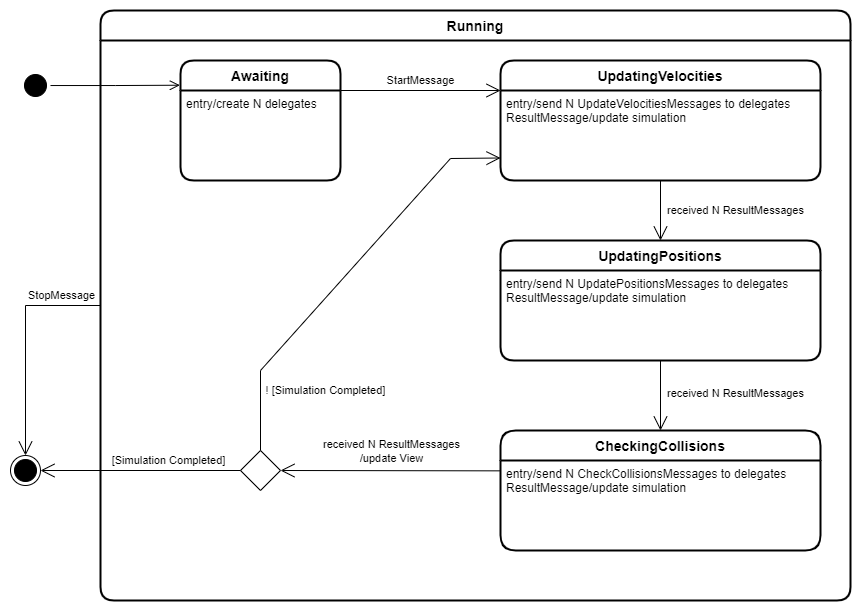

The diagram above was exported from draw.io. Its source (the exported page's mxGraphModel, read from the mxfile embedded in the PNG):
<mxGraphModel dx="813" dy="476" grid="1" gridSize="10" guides="1" tooltips="1" connect="1" arrows="1" fold="1" page="1" pageScale="1" pageWidth="827" pageHeight="1169" math="0" shadow="0">
  <root>
    <mxCell id="0" />
    <mxCell id="1" parent="0" />
    <mxCell id="2ZZJykHP9UzISyzbS-Fn-31" value="" style="rounded=0;whiteSpace=wrap;html=1;strokeColor=none;" parent="1" vertex="1">
      <mxGeometry x="150" y="290" width="860" height="610" as="geometry" />
    </mxCell>
    <mxCell id="2ZZJykHP9UzISyzbS-Fn-2" value="Awaiting" style="swimlane;childLayout=stackLayout;horizontal=1;startSize=30;horizontalStack=0;rounded=1;fontSize=14;fontStyle=1;strokeWidth=2;resizeParent=0;resizeLast=1;shadow=0;dashed=0;align=center;" parent="1" vertex="1">
      <mxGeometry x="330" y="350" width="160" height="120" as="geometry" />
    </mxCell>
    <mxCell id="2ZZJykHP9UzISyzbS-Fn-3" value="entry/create N delegates" style="align=left;strokeColor=none;fillColor=none;spacingLeft=4;fontSize=12;verticalAlign=top;resizable=0;rotatable=0;part=1;" parent="2ZZJykHP9UzISyzbS-Fn-2" vertex="1">
      <mxGeometry y="30" width="160" height="90" as="geometry" />
    </mxCell>
    <mxCell id="2ZZJykHP9UzISyzbS-Fn-4" value="" style="ellipse;html=1;shape=startState;fillColor=#000000;strokeColor=#000000;rotation=0;" parent="1" vertex="1">
      <mxGeometry x="170" y="360" width="30" height="30" as="geometry" />
    </mxCell>
    <mxCell id="2ZZJykHP9UzISyzbS-Fn-5" value="" style="edgeStyle=orthogonalEdgeStyle;html=1;verticalAlign=bottom;endArrow=open;endSize=8;strokeColor=#000000;rounded=0;entryX=-0.004;entryY=0.206;entryDx=0;entryDy=0;entryPerimeter=0;" parent="1" source="2ZZJykHP9UzISyzbS-Fn-4" target="2ZZJykHP9UzISyzbS-Fn-2" edge="1">
      <mxGeometry relative="1" as="geometry">
        <mxPoint x="280" y="375" as="targetPoint" />
      </mxGeometry>
    </mxCell>
    <mxCell id="2ZZJykHP9UzISyzbS-Fn-6" value="" style="ellipse;html=1;shape=endState;fillColor=#000000;strokeColor=#000000;" parent="1" vertex="1">
      <mxGeometry x="160" y="745" width="30" height="30" as="geometry" />
    </mxCell>
    <mxCell id="2ZZJykHP9UzISyzbS-Fn-7" value="Running" style="swimlane;childLayout=stackLayout;horizontal=1;startSize=30;horizontalStack=0;rounded=1;fontSize=14;fontStyle=1;strokeWidth=2;resizeParent=0;resizeLast=1;shadow=0;dashed=0;align=center;strokeColor=#000000;" parent="1" vertex="1">
      <mxGeometry x="250" y="300" width="750" height="590" as="geometry">
        <mxRectangle x="130" y="130" width="90" height="30" as="alternateBounds" />
      </mxGeometry>
    </mxCell>
    <mxCell id="2ZZJykHP9UzISyzbS-Fn-9" value="UpdatingVelocities" style="swimlane;childLayout=stackLayout;horizontal=1;startSize=30;horizontalStack=0;rounded=1;fontSize=14;fontStyle=1;strokeWidth=2;resizeParent=0;resizeLast=1;shadow=0;dashed=0;align=center;" parent="1" vertex="1">
      <mxGeometry x="650" y="350" width="320" height="120" as="geometry" />
    </mxCell>
    <mxCell id="2ZZJykHP9UzISyzbS-Fn-10" value="entry/send N UpdateVelocitiesMessages to delegates&#10;ResultMessage/update simulation" style="align=left;strokeColor=none;fillColor=none;spacingLeft=4;fontSize=12;verticalAlign=top;resizable=0;rotatable=0;part=1;" parent="2ZZJykHP9UzISyzbS-Fn-9" vertex="1">
      <mxGeometry y="30" width="320" height="90" as="geometry" />
    </mxCell>
    <mxCell id="2ZZJykHP9UzISyzbS-Fn-12" value="UpdatingPositions" style="swimlane;childLayout=stackLayout;horizontal=1;startSize=30;horizontalStack=0;rounded=1;fontSize=14;fontStyle=1;strokeWidth=2;resizeParent=0;resizeLast=1;shadow=0;dashed=0;align=center;" parent="1" vertex="1">
      <mxGeometry x="650" y="530" width="320" height="120" as="geometry" />
    </mxCell>
    <mxCell id="2ZZJykHP9UzISyzbS-Fn-13" value="entry/send N UpdatePositionsMessages to delegates&#10;ResultMessage/update simulation" style="align=left;strokeColor=none;fillColor=none;spacingLeft=4;fontSize=12;verticalAlign=top;resizable=0;rotatable=0;part=1;" parent="2ZZJykHP9UzISyzbS-Fn-12" vertex="1">
      <mxGeometry y="30" width="320" height="90" as="geometry" />
    </mxCell>
    <mxCell id="2ZZJykHP9UzISyzbS-Fn-14" value="CheckingCollisions" style="swimlane;childLayout=stackLayout;horizontal=1;startSize=30;horizontalStack=0;rounded=1;fontSize=14;fontStyle=1;strokeWidth=2;resizeParent=0;resizeLast=1;shadow=0;dashed=0;align=center;arcSize=17;" parent="1" vertex="1">
      <mxGeometry x="650" y="720" width="320" height="120" as="geometry" />
    </mxCell>
    <mxCell id="2ZZJykHP9UzISyzbS-Fn-15" value="entry/send N CheckCollisionsMessages to delegates&#10;ResultMessage/update simulation" style="align=left;strokeColor=none;fillColor=none;spacingLeft=4;fontSize=12;verticalAlign=top;resizable=0;rotatable=0;part=1;" parent="2ZZJykHP9UzISyzbS-Fn-14" vertex="1">
      <mxGeometry y="30" width="320" height="90" as="geometry" />
    </mxCell>
    <mxCell id="2ZZJykHP9UzISyzbS-Fn-16" value="" style="endArrow=open;endFill=1;endSize=12;html=1;rounded=0;strokeColor=#000000;exitX=1;exitY=0;exitDx=0;exitDy=0;entryX=0;entryY=0;entryDx=0;entryDy=0;" parent="1" source="2ZZJykHP9UzISyzbS-Fn-3" target="2ZZJykHP9UzISyzbS-Fn-10" edge="1">
      <mxGeometry width="160" relative="1" as="geometry">
        <mxPoint x="440" y="350" as="sourcePoint" />
        <mxPoint x="600" y="350" as="targetPoint" />
      </mxGeometry>
    </mxCell>
    <mxCell id="2ZZJykHP9UzISyzbS-Fn-17" value="StartMessage" style="edgeLabel;html=1;align=center;verticalAlign=middle;resizable=0;points=[];" parent="2ZZJykHP9UzISyzbS-Fn-16" vertex="1" connectable="0">
      <mxGeometry x="-0.1458" y="1" relative="1" as="geometry">
        <mxPoint x="11" y="-9" as="offset" />
      </mxGeometry>
    </mxCell>
    <mxCell id="2ZZJykHP9UzISyzbS-Fn-18" value="" style="endArrow=open;endFill=1;endSize=12;html=1;rounded=0;strokeColor=#000000;exitX=0.5;exitY=1;exitDx=0;exitDy=0;entryX=0.5;entryY=0;entryDx=0;entryDy=0;" parent="1" source="2ZZJykHP9UzISyzbS-Fn-10" target="2ZZJykHP9UzISyzbS-Fn-12" edge="1">
      <mxGeometry width="160" relative="1" as="geometry">
        <mxPoint x="470" y="560" as="sourcePoint" />
        <mxPoint x="630" y="560" as="targetPoint" />
      </mxGeometry>
    </mxCell>
    <mxCell id="2ZZJykHP9UzISyzbS-Fn-19" value="received N ResultMessages" style="edgeLabel;html=1;align=center;verticalAlign=middle;resizable=0;points=[];" parent="2ZZJykHP9UzISyzbS-Fn-18" vertex="1" connectable="0">
      <mxGeometry x="-0.3167" y="1" relative="1" as="geometry">
        <mxPoint x="74" y="9" as="offset" />
      </mxGeometry>
    </mxCell>
    <mxCell id="2ZZJykHP9UzISyzbS-Fn-20" value="" style="endArrow=open;endFill=1;endSize=12;html=1;rounded=0;strokeColor=#000000;exitX=0.5;exitY=1;exitDx=0;exitDy=0;entryX=0.5;entryY=0;entryDx=0;entryDy=0;" parent="1" source="2ZZJykHP9UzISyzbS-Fn-13" target="2ZZJykHP9UzISyzbS-Fn-14" edge="1">
      <mxGeometry width="160" relative="1" as="geometry">
        <mxPoint x="580" y="620" as="sourcePoint" />
        <mxPoint x="810" y="700" as="targetPoint" />
      </mxGeometry>
    </mxCell>
    <mxCell id="2ZZJykHP9UzISyzbS-Fn-21" value="received N ResultMessages" style="edgeLabel;html=1;align=center;verticalAlign=middle;resizable=0;points=[];" parent="2ZZJykHP9UzISyzbS-Fn-20" vertex="1" connectable="0">
      <mxGeometry x="-0.3167" y="1" relative="1" as="geometry">
        <mxPoint x="74" y="9" as="offset" />
      </mxGeometry>
    </mxCell>
    <mxCell id="2ZZJykHP9UzISyzbS-Fn-22" value="" style="rhombus;whiteSpace=wrap;html=1;strokeColor=#000000;" parent="1" vertex="1">
      <mxGeometry x="390" y="740" width="40" height="40" as="geometry" />
    </mxCell>
    <mxCell id="2ZZJykHP9UzISyzbS-Fn-23" value="" style="endArrow=open;endFill=1;endSize=12;html=1;rounded=0;strokeColor=#000000;entryX=1;entryY=0.5;entryDx=0;entryDy=0;exitX=-0.002;exitY=0.115;exitDx=0;exitDy=0;exitPerimeter=0;" parent="1" source="2ZZJykHP9UzISyzbS-Fn-15" target="2ZZJykHP9UzISyzbS-Fn-22" edge="1">
      <mxGeometry width="160" relative="1" as="geometry">
        <mxPoint x="630" y="760" as="sourcePoint" />
        <mxPoint x="500" y="710" as="targetPoint" />
      </mxGeometry>
    </mxCell>
    <mxCell id="2ZZJykHP9UzISyzbS-Fn-24" value="received N ResultMessages&lt;br&gt;/update View" style="edgeLabel;html=1;align=center;verticalAlign=middle;resizable=0;points=[];" parent="2ZZJykHP9UzISyzbS-Fn-23" vertex="1" connectable="0">
      <mxGeometry x="-0.3167" y="1" relative="1" as="geometry">
        <mxPoint x="-34" y="-21" as="offset" />
      </mxGeometry>
    </mxCell>
    <mxCell id="2ZZJykHP9UzISyzbS-Fn-25" value="" style="endArrow=open;endFill=1;endSize=12;html=1;rounded=0;strokeColor=#000000;exitX=0;exitY=0.5;exitDx=0;exitDy=0;entryX=1;entryY=0.5;entryDx=0;entryDy=0;" parent="1" source="2ZZJykHP9UzISyzbS-Fn-22" target="2ZZJykHP9UzISyzbS-Fn-6" edge="1">
      <mxGeometry width="160" relative="1" as="geometry">
        <mxPoint x="320" y="640" as="sourcePoint" />
        <mxPoint x="230" y="760" as="targetPoint" />
      </mxGeometry>
    </mxCell>
    <mxCell id="2ZZJykHP9UzISyzbS-Fn-26" value="[Simulation Completed]" style="edgeLabel;html=1;align=center;verticalAlign=middle;resizable=0;points=[];" parent="2ZZJykHP9UzISyzbS-Fn-25" vertex="1" connectable="0">
      <mxGeometry x="-0.4" y="2" relative="1" as="geometry">
        <mxPoint x="-12" y="-12" as="offset" />
      </mxGeometry>
    </mxCell>
    <mxCell id="2ZZJykHP9UzISyzbS-Fn-27" value="" style="endArrow=open;endFill=1;endSize=12;html=1;rounded=0;strokeColor=#000000;exitX=0.5;exitY=0;exitDx=0;exitDy=0;entryX=0;entryY=0.75;entryDx=0;entryDy=0;" parent="1" source="2ZZJykHP9UzISyzbS-Fn-22" target="2ZZJykHP9UzISyzbS-Fn-10" edge="1">
      <mxGeometry width="160" relative="1" as="geometry">
        <mxPoint x="420" y="530" as="sourcePoint" />
        <mxPoint x="580" y="530" as="targetPoint" />
        <Array as="points">
          <mxPoint x="410" y="660" />
          <mxPoint x="600" y="448" />
        </Array>
      </mxGeometry>
    </mxCell>
    <mxCell id="2ZZJykHP9UzISyzbS-Fn-28" value="! [Simulation Completed]" style="edgeLabel;html=1;align=center;verticalAlign=middle;resizable=0;points=[];" parent="2ZZJykHP9UzISyzbS-Fn-27" vertex="1" connectable="0">
      <mxGeometry x="0.0723" y="-3" relative="1" as="geometry">
        <mxPoint x="-32" y="124" as="offset" />
      </mxGeometry>
    </mxCell>
    <mxCell id="2ZZJykHP9UzISyzbS-Fn-29" value="" style="endArrow=open;endFill=1;endSize=12;html=1;rounded=0;strokeColor=#000000;exitX=0;exitY=0.5;exitDx=0;exitDy=0;entryX=0.5;entryY=0;entryDx=0;entryDy=0;" parent="1" source="2ZZJykHP9UzISyzbS-Fn-7" target="2ZZJykHP9UzISyzbS-Fn-6" edge="1">
      <mxGeometry width="160" relative="1" as="geometry">
        <mxPoint x="420" y="630" as="sourcePoint" />
        <mxPoint x="580" y="630" as="targetPoint" />
        <Array as="points">
          <mxPoint x="175" y="595" />
        </Array>
      </mxGeometry>
    </mxCell>
    <mxCell id="2ZZJykHP9UzISyzbS-Fn-30" value="StopMessage" style="edgeLabel;html=1;align=center;verticalAlign=middle;resizable=0;points=[];" parent="2ZZJykHP9UzISyzbS-Fn-29" vertex="1" connectable="0">
      <mxGeometry x="-0.4889" y="4" relative="1" as="geometry">
        <mxPoint x="18" y="-14" as="offset" />
      </mxGeometry>
    </mxCell>
  </root>
</mxGraphModel>